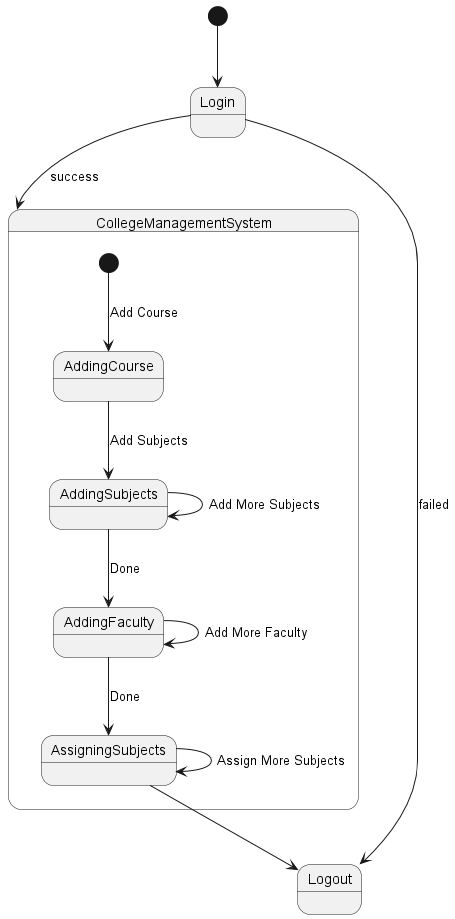

The diagram above was rendered by PlantUML. Its source (embedded in the PNG):
@startuml
[*] --> Login
Login --> CollegeManagementSystem : success
Login --> Logout : failed


state CollegeManagementSystem {
    [*] --> AddingCourse : Add Course
    AddingCourse --> AddingSubjects : Add Subjects
    AddingSubjects --> AddingSubjects : Add More Subjects
    AddingSubjects --> AddingFaculty : Done
    AddingFaculty --> AddingFaculty : Add More Faculty
    AddingFaculty --> AssigningSubjects : Done
    AssigningSubjects --> AssigningSubjects : Assign More Subjects
    AssigningSubjects --> Logout
}

@enduml